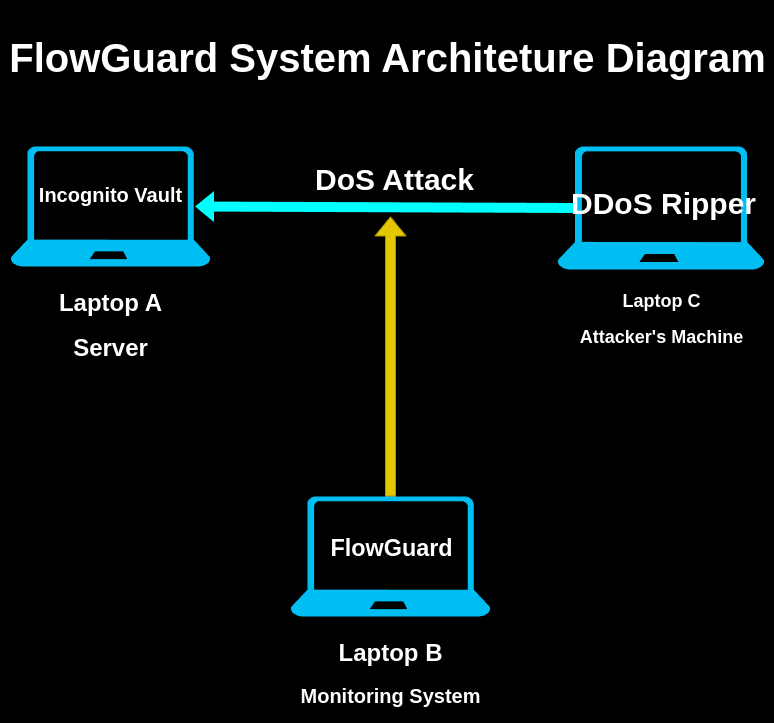

The diagram above was exported from draw.io. Its source (the exported page's mxGraphModel, read from the mxfile embedded in the PNG):
<mxGraphModel dx="1430" dy="1979" grid="0" gridSize="10" guides="1" tooltips="1" connect="1" arrows="1" fold="1" page="1" pageScale="1" pageWidth="850" pageHeight="1100" background="#000000" math="0" shadow="0">
  <root>
    <mxCell id="0" />
    <mxCell id="1" parent="0" />
    <mxCell id="3" value="&lt;h1&gt;&lt;b&gt;&lt;font style=&quot;color: rgb(255, 255, 255);&quot;&gt;Laptop A&lt;/font&gt;&lt;/b&gt;&lt;/h1&gt;&lt;h1&gt;&lt;b&gt;&lt;font style=&quot;color: rgb(255, 255, 255);&quot;&gt;Server&lt;/font&gt;&lt;/b&gt;&lt;br&gt;&lt;/h1&gt;" style="verticalLabelPosition=bottom;html=1;verticalAlign=top;align=center;strokeColor=none;fillColor=#00BEF2;shape=mxgraph.azure.laptop;pointerEvents=1;" parent="1" vertex="1">
      <mxGeometry x="60" y="40" width="200" height="120" as="geometry" />
    </mxCell>
    <mxCell id="4" value="&lt;h2&gt;&lt;b&gt;&lt;font style=&quot;color: rgb(255, 255, 255);&quot;&gt;Laptop C&lt;/font&gt;&lt;/b&gt;&lt;/h2&gt;&lt;h2&gt;&lt;font style=&quot;color: rgb(255, 255, 255);&quot;&gt;Attacker's Machine&lt;/font&gt;&lt;/h2&gt;" style="verticalLabelPosition=bottom;html=1;verticalAlign=top;align=center;strokeColor=none;fillColor=#00BEF2;shape=mxgraph.azure.laptop;pointerEvents=1;" parent="1" vertex="1">
      <mxGeometry x="607" y="40" width="207" height="123" as="geometry" />
    </mxCell>
    <mxCell id="5" value="&lt;h1&gt;&lt;font style=&quot;color: rgb(255, 255, 255);&quot;&gt;Laptop B&lt;/font&gt;&lt;/h1&gt;&lt;h2&gt;&lt;b style=&quot;background-color: initial;&quot;&gt;&lt;font style=&quot;font-size: 20px; color: rgb(255, 255, 255);&quot;&gt;Monitoring System&lt;/font&gt;&lt;/b&gt;&lt;/h2&gt;" style="verticalLabelPosition=bottom;html=1;verticalAlign=top;align=center;strokeColor=none;fillColor=#00BEF2;shape=mxgraph.azure.laptop;pointerEvents=1;" parent="1" vertex="1">
      <mxGeometry x="340" y="390" width="200" height="120" as="geometry" />
    </mxCell>
    <mxCell id="6" value="" style="shape=flexArrow;endArrow=classic;html=1;exitX=0.08;exitY=0.5;exitDx=0;exitDy=0;exitPerimeter=0;entryX=0.92;entryY=0.5;entryDx=0;entryDy=0;entryPerimeter=0;fillColor=#00FFFF;strokeColor=none;" parent="1" source="4" target="3" edge="1">
      <mxGeometry width="50" height="50" relative="1" as="geometry">
        <mxPoint x="320" y="125" as="sourcePoint" />
        <mxPoint x="370" y="75" as="targetPoint" />
      </mxGeometry>
    </mxCell>
    <mxCell id="7" value="" style="shape=flexArrow;endArrow=classic;html=1;exitX=0.5;exitY=0;exitDx=0;exitDy=0;exitPerimeter=0;fillColor=#e3c800;strokeColor=#B09500;" parent="1" source="5" edge="1">
      <mxGeometry width="50" height="50" relative="1" as="geometry">
        <mxPoint x="550" y="410" as="sourcePoint" />
        <mxPoint x="440" y="110" as="targetPoint" />
      </mxGeometry>
    </mxCell>
    <mxCell id="9" value="&lt;h2&gt;&lt;b&gt;&lt;font style=&quot;color: rgb(255, 255, 255);&quot;&gt;DoS Attack&lt;/font&gt;&lt;/b&gt;&lt;/h2&gt;" style="text;html=1;align=center;verticalAlign=middle;resizable=0;points=[];autosize=1;strokeColor=none;fillColor=none;fontSize=20;" parent="1" vertex="1">
      <mxGeometry x="355" y="24" width="177" height="98" as="geometry" />
    </mxCell>
    <mxCell id="10" value="&lt;h4&gt;&lt;b&gt;&lt;font style=&quot;color: rgb(255, 255, 255);&quot;&gt;Incognito Vault&lt;/font&gt;&lt;/b&gt;&lt;/h4&gt;" style="text;html=1;align=center;verticalAlign=middle;resizable=0;points=[];autosize=1;strokeColor=none;fillColor=none;fontSize=20;" parent="1" vertex="1">
      <mxGeometry x="79.5" y="43" width="161" height="89" as="geometry" />
    </mxCell>
    <mxCell id="11" value="&lt;h2&gt;&lt;font style=&quot;color: rgb(255, 255, 255);&quot;&gt;DDoS Ripper&lt;/font&gt;&lt;/h2&gt;" style="text;html=1;align=center;verticalAlign=middle;resizable=0;points=[];autosize=1;strokeColor=none;fillColor=none;fontSize=20;" parent="1" vertex="1">
      <mxGeometry x="611" y="48" width="203" height="98" as="geometry" />
    </mxCell>
    <mxCell id="12" value="&lt;h3&gt;&lt;b&gt;&lt;font style=&quot;color: rgb(255, 255, 255);&quot;&gt;FlowGuard&lt;/font&gt;&lt;/b&gt;&lt;/h3&gt;" style="text;html=1;align=center;verticalAlign=middle;resizable=0;points=[];autosize=1;strokeColor=none;fillColor=none;fontSize=20;" parent="1" vertex="1">
      <mxGeometry x="370.5" y="398" width="140" height="87" as="geometry" />
    </mxCell>
    <mxCell id="13" value="&lt;h1&gt;&lt;font style=&quot;color: rgb(255, 255, 255);&quot;&gt;FlowGuard System Architeture Diagram&lt;/font&gt;&lt;/h1&gt;" style="text;html=1;align=center;verticalAlign=middle;resizable=0;points=[];autosize=1;strokeColor=none;fillColor=none;fontSize=20;" parent="1" vertex="1">
      <mxGeometry x="50" y="-106" width="774" height="114" as="geometry" />
    </mxCell>
  </root>
</mxGraphModel>